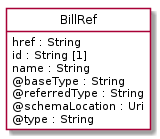

The diagram above was rendered by PlantUML. Its source (embedded in the PNG):
@startuml
hide circle
hide methods
hide stereotype
show <<Enumeration>> stereotype
skinparam class {
   BackgroundColor<<Enumeration>> #E6F5F7
   BackgroundColor<<Ref>> #FFFFE0
   BackgroundColor<<Pivot>> #FFFFFFF
   BackgroundColor<<SimpleType>> #E2F0DA
   BackgroundColor #FCF2E3
}

class BillRef <<Pivot>> {
    href : String
    id : String [1]
    name : String
    @baseType : String
    @referredType : String
    @schemaLocation : Uri
    @type : String
}


@enduml